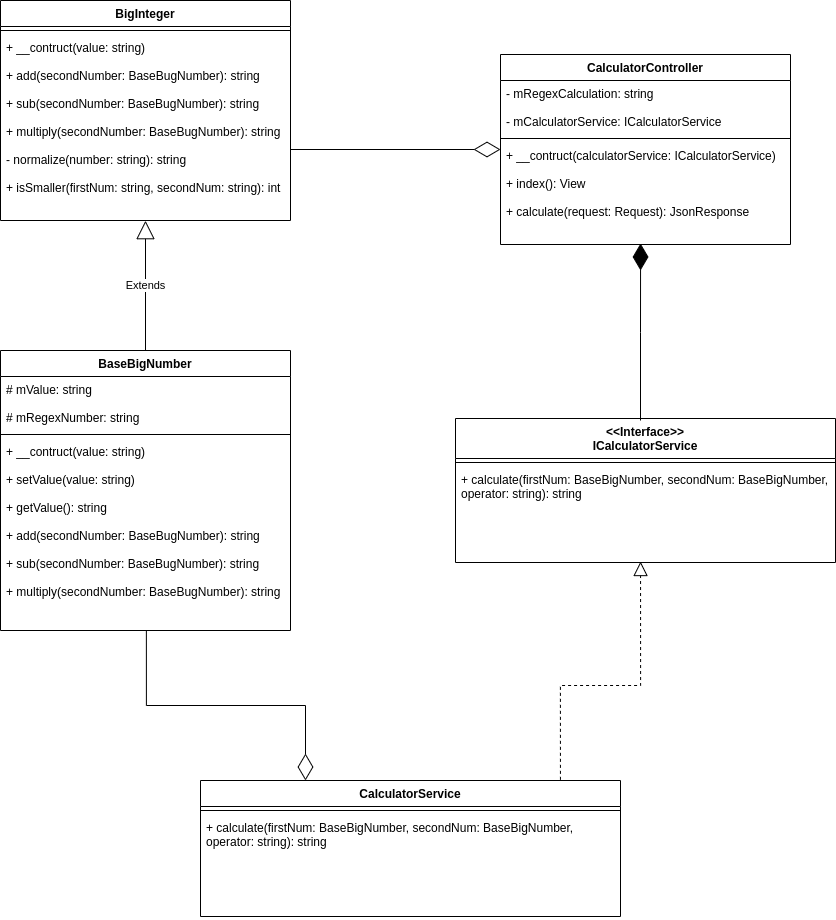

The diagram above was exported from draw.io. Its source (the exported page's mxGraphModel, read from the mxfile embedded in the PNG):
<mxGraphModel dx="1422" dy="737" grid="1" gridSize="10" guides="1" tooltips="1" connect="1" arrows="1" fold="1" page="1" pageScale="1" pageWidth="827" pageHeight="1169" math="0" shadow="0">
  <root>
    <mxCell id="0" />
    <mxCell id="1" parent="0" />
    <mxCell id="bCczAjEhl8HLPrKANkad-6" value="BaseBigNumber" style="swimlane;fontStyle=1;align=center;verticalAlign=top;childLayout=stackLayout;horizontal=1;startSize=26;horizontalStack=0;resizeParent=1;resizeParentMax=0;resizeLast=0;collapsible=1;marginBottom=0;" vertex="1" parent="1">
      <mxGeometry x="320" y="690" width="290" height="280" as="geometry" />
    </mxCell>
    <mxCell id="bCczAjEhl8HLPrKANkad-7" value="# mValue: string&#10;&#10;# mRegexNumber: string" style="text;strokeColor=none;fillColor=none;align=left;verticalAlign=top;spacingLeft=4;spacingRight=4;overflow=hidden;rotatable=0;points=[[0,0.5],[1,0.5]];portConstraint=eastwest;" vertex="1" parent="bCczAjEhl8HLPrKANkad-6">
      <mxGeometry y="26" width="290" height="54" as="geometry" />
    </mxCell>
    <mxCell id="bCczAjEhl8HLPrKANkad-8" value="" style="line;strokeWidth=1;fillColor=none;align=left;verticalAlign=middle;spacingTop=-1;spacingLeft=3;spacingRight=3;rotatable=0;labelPosition=right;points=[];portConstraint=eastwest;" vertex="1" parent="bCczAjEhl8HLPrKANkad-6">
      <mxGeometry y="80" width="290" height="8" as="geometry" />
    </mxCell>
    <mxCell id="bCczAjEhl8HLPrKANkad-9" value="+ __contruct(value: string)&#10;&#10;+ setValue(value: string)&#10;&#10;+ getValue(): string&#10;&#10;+ add(secondNumber: BaseBugNumber): string&#10;&#10;+ sub(secondNumber: BaseBugNumber): string&#10;&#10;+ multiply(secondNumber: BaseBugNumber): string" style="text;strokeColor=none;fillColor=none;align=left;verticalAlign=top;spacingLeft=4;spacingRight=4;overflow=hidden;rotatable=0;points=[[0,0.5],[1,0.5]];portConstraint=eastwest;" vertex="1" parent="bCczAjEhl8HLPrKANkad-6">
      <mxGeometry y="88" width="290" height="192" as="geometry" />
    </mxCell>
    <mxCell id="bCczAjEhl8HLPrKANkad-10" value="BigInteger" style="swimlane;fontStyle=1;align=center;verticalAlign=top;childLayout=stackLayout;horizontal=1;startSize=26;horizontalStack=0;resizeParent=1;resizeParentMax=0;resizeLast=0;collapsible=1;marginBottom=0;" vertex="1" parent="1">
      <mxGeometry x="320" y="340" width="290" height="220" as="geometry" />
    </mxCell>
    <mxCell id="bCczAjEhl8HLPrKANkad-12" value="" style="line;strokeWidth=1;fillColor=none;align=left;verticalAlign=middle;spacingTop=-1;spacingLeft=3;spacingRight=3;rotatable=0;labelPosition=right;points=[];portConstraint=eastwest;" vertex="1" parent="bCczAjEhl8HLPrKANkad-10">
      <mxGeometry y="26" width="290" height="8" as="geometry" />
    </mxCell>
    <mxCell id="bCczAjEhl8HLPrKANkad-13" value="+ __contruct(value: string)&#10;&#10;+ add(secondNumber: BaseBugNumber): string&#10;&#10;+ sub(secondNumber: BaseBugNumber): string&#10;&#10;+ multiply(secondNumber: BaseBugNumber): string&#10;&#10;- normalize(number: string): string&#10;&#10;+ isSmaller(firstNum: string, secondNum: string): int&#10;" style="text;strokeColor=none;fillColor=none;align=left;verticalAlign=top;spacingLeft=4;spacingRight=4;overflow=hidden;rotatable=0;points=[[0,0.5],[1,0.5]];portConstraint=eastwest;" vertex="1" parent="bCczAjEhl8HLPrKANkad-10">
      <mxGeometry y="34" width="290" height="186" as="geometry" />
    </mxCell>
    <mxCell id="bCczAjEhl8HLPrKANkad-14" value="CalculatorService&#10;" style="swimlane;fontStyle=1;align=center;verticalAlign=top;childLayout=stackLayout;horizontal=1;startSize=26;horizontalStack=0;resizeParent=1;resizeParentMax=0;resizeLast=0;collapsible=1;marginBottom=0;" vertex="1" parent="1">
      <mxGeometry x="520" y="1120" width="420" height="136" as="geometry" />
    </mxCell>
    <mxCell id="bCczAjEhl8HLPrKANkad-16" value="" style="line;strokeWidth=1;fillColor=none;align=left;verticalAlign=middle;spacingTop=-1;spacingLeft=3;spacingRight=3;rotatable=0;labelPosition=right;points=[];portConstraint=eastwest;" vertex="1" parent="bCczAjEhl8HLPrKANkad-14">
      <mxGeometry y="26" width="420" height="8" as="geometry" />
    </mxCell>
    <mxCell id="bCczAjEhl8HLPrKANkad-17" value="+ calculate(firstNum: BaseBigNumber, secondNum: BaseBigNumber, &#10;operator: string): string" style="text;strokeColor=none;fillColor=none;align=left;verticalAlign=top;spacingLeft=4;spacingRight=4;overflow=hidden;rotatable=0;points=[[0,0.5],[1,0.5]];portConstraint=eastwest;" vertex="1" parent="bCczAjEhl8HLPrKANkad-14">
      <mxGeometry y="34" width="420" height="102" as="geometry" />
    </mxCell>
    <mxCell id="bCczAjEhl8HLPrKANkad-18" value="CalculatorController" style="swimlane;fontStyle=1;align=center;verticalAlign=top;childLayout=stackLayout;horizontal=1;startSize=26;horizontalStack=0;resizeParent=1;resizeParentMax=0;resizeLast=0;collapsible=1;marginBottom=0;" vertex="1" parent="1">
      <mxGeometry x="820" y="394" width="290" height="190" as="geometry" />
    </mxCell>
    <mxCell id="bCczAjEhl8HLPrKANkad-19" value="- mRegexCalculation: string&#10;&#10;- mCalculatorService: ICalculatorService" style="text;strokeColor=none;fillColor=none;align=left;verticalAlign=top;spacingLeft=4;spacingRight=4;overflow=hidden;rotatable=0;points=[[0,0.5],[1,0.5]];portConstraint=eastwest;" vertex="1" parent="bCczAjEhl8HLPrKANkad-18">
      <mxGeometry y="26" width="290" height="54" as="geometry" />
    </mxCell>
    <mxCell id="bCczAjEhl8HLPrKANkad-20" value="" style="line;strokeWidth=1;fillColor=none;align=left;verticalAlign=middle;spacingTop=-1;spacingLeft=3;spacingRight=3;rotatable=0;labelPosition=right;points=[];portConstraint=eastwest;" vertex="1" parent="bCczAjEhl8HLPrKANkad-18">
      <mxGeometry y="80" width="290" height="8" as="geometry" />
    </mxCell>
    <mxCell id="bCczAjEhl8HLPrKANkad-21" value="+ __contruct(calculatorService: ICalculatorService)&#10;&#10;+ index(): View&#10;&#10;+ calculate(request: Request): JsonResponse" style="text;strokeColor=none;fillColor=none;align=left;verticalAlign=top;spacingLeft=4;spacingRight=4;overflow=hidden;rotatable=0;points=[[0,0.5],[1,0.5]];portConstraint=eastwest;" vertex="1" parent="bCczAjEhl8HLPrKANkad-18">
      <mxGeometry y="88" width="290" height="102" as="geometry" />
    </mxCell>
    <mxCell id="bCczAjEhl8HLPrKANkad-22" value="&lt;&lt;Interface&gt;&gt;&#10;ICalculatorService&#10;" style="swimlane;fontStyle=1;align=center;verticalAlign=top;childLayout=stackLayout;horizontal=1;startSize=40;horizontalStack=0;resizeParent=1;resizeParentMax=0;resizeLast=0;collapsible=1;marginBottom=0;" vertex="1" parent="1">
      <mxGeometry x="775" y="758" width="380" height="144" as="geometry" />
    </mxCell>
    <mxCell id="bCczAjEhl8HLPrKANkad-23" value="" style="line;strokeWidth=1;fillColor=none;align=left;verticalAlign=middle;spacingTop=-1;spacingLeft=3;spacingRight=3;rotatable=0;labelPosition=right;points=[];portConstraint=eastwest;" vertex="1" parent="bCczAjEhl8HLPrKANkad-22">
      <mxGeometry y="40" width="380" height="8" as="geometry" />
    </mxCell>
    <mxCell id="bCczAjEhl8HLPrKANkad-24" value="+ calculate(firstNum: BaseBigNumber, secondNum: BaseBigNumber, &#10;operator: string): string" style="text;strokeColor=none;fillColor=none;align=left;verticalAlign=top;spacingLeft=4;spacingRight=4;overflow=hidden;rotatable=0;points=[[0,0.5],[1,0.5]];portConstraint=eastwest;" vertex="1" parent="bCczAjEhl8HLPrKANkad-22">
      <mxGeometry y="48" width="380" height="96" as="geometry" />
    </mxCell>
    <mxCell id="bCczAjEhl8HLPrKANkad-26" value="" style="endArrow=block;dashed=1;endFill=0;endSize=12;html=1;rounded=0;edgeStyle=orthogonalEdgeStyle;exitX=0.857;exitY=-0.005;exitDx=0;exitDy=0;exitPerimeter=0;entryX=0.487;entryY=0.99;entryDx=0;entryDy=0;entryPerimeter=0;" edge="1" parent="1" source="bCczAjEhl8HLPrKANkad-14" target="bCczAjEhl8HLPrKANkad-24">
      <mxGeometry width="160" relative="1" as="geometry">
        <mxPoint x="710" y="710" as="sourcePoint" />
        <mxPoint x="990" y="930" as="targetPoint" />
        <Array as="points">
          <mxPoint x="880" y="1025" />
          <mxPoint x="960" y="1025" />
        </Array>
      </mxGeometry>
    </mxCell>
    <mxCell id="bCczAjEhl8HLPrKANkad-27" value="Extends" style="endArrow=block;endSize=16;endFill=0;html=1;rounded=0;edgeStyle=orthogonalEdgeStyle;exitX=0.5;exitY=0;exitDx=0;exitDy=0;entryX=0.5;entryY=1.001;entryDx=0;entryDy=0;entryPerimeter=0;" edge="1" parent="1" source="bCczAjEhl8HLPrKANkad-6" target="bCczAjEhl8HLPrKANkad-13">
      <mxGeometry width="160" relative="1" as="geometry">
        <mxPoint x="375" y="640" as="sourcePoint" />
        <mxPoint x="560" y="590" as="targetPoint" />
      </mxGeometry>
    </mxCell>
    <mxCell id="bCczAjEhl8HLPrKANkad-28" value="" style="endArrow=diamondThin;endFill=0;endSize=24;html=1;rounded=0;edgeStyle=orthogonalEdgeStyle;exitX=0.503;exitY=1.001;exitDx=0;exitDy=0;exitPerimeter=0;entryX=0.25;entryY=0;entryDx=0;entryDy=0;" edge="1" parent="1" source="bCczAjEhl8HLPrKANkad-9" target="bCczAjEhl8HLPrKANkad-14">
      <mxGeometry width="160" relative="1" as="geometry">
        <mxPoint x="520" y="1030" as="sourcePoint" />
        <mxPoint x="680" y="1030" as="targetPoint" />
      </mxGeometry>
    </mxCell>
    <mxCell id="bCczAjEhl8HLPrKANkad-29" value="" style="endArrow=diamondThin;endFill=1;endSize=24;html=1;rounded=0;edgeStyle=orthogonalEdgeStyle;entryX=0.483;entryY=0.99;entryDx=0;entryDy=0;entryPerimeter=0;" edge="1" parent="1" target="bCczAjEhl8HLPrKANkad-21">
      <mxGeometry width="160" relative="1" as="geometry">
        <mxPoint x="960" y="760" as="sourcePoint" />
        <mxPoint x="1050" y="650" as="targetPoint" />
      </mxGeometry>
    </mxCell>
    <mxCell id="bCczAjEhl8HLPrKANkad-30" value="" style="endArrow=diamondThin;endFill=0;endSize=24;html=1;rounded=0;edgeStyle=orthogonalEdgeStyle;" edge="1" parent="1">
      <mxGeometry width="160" relative="1" as="geometry">
        <mxPoint x="610" y="489" as="sourcePoint" />
        <mxPoint x="820" y="489" as="targetPoint" />
      </mxGeometry>
    </mxCell>
  </root>
</mxGraphModel>